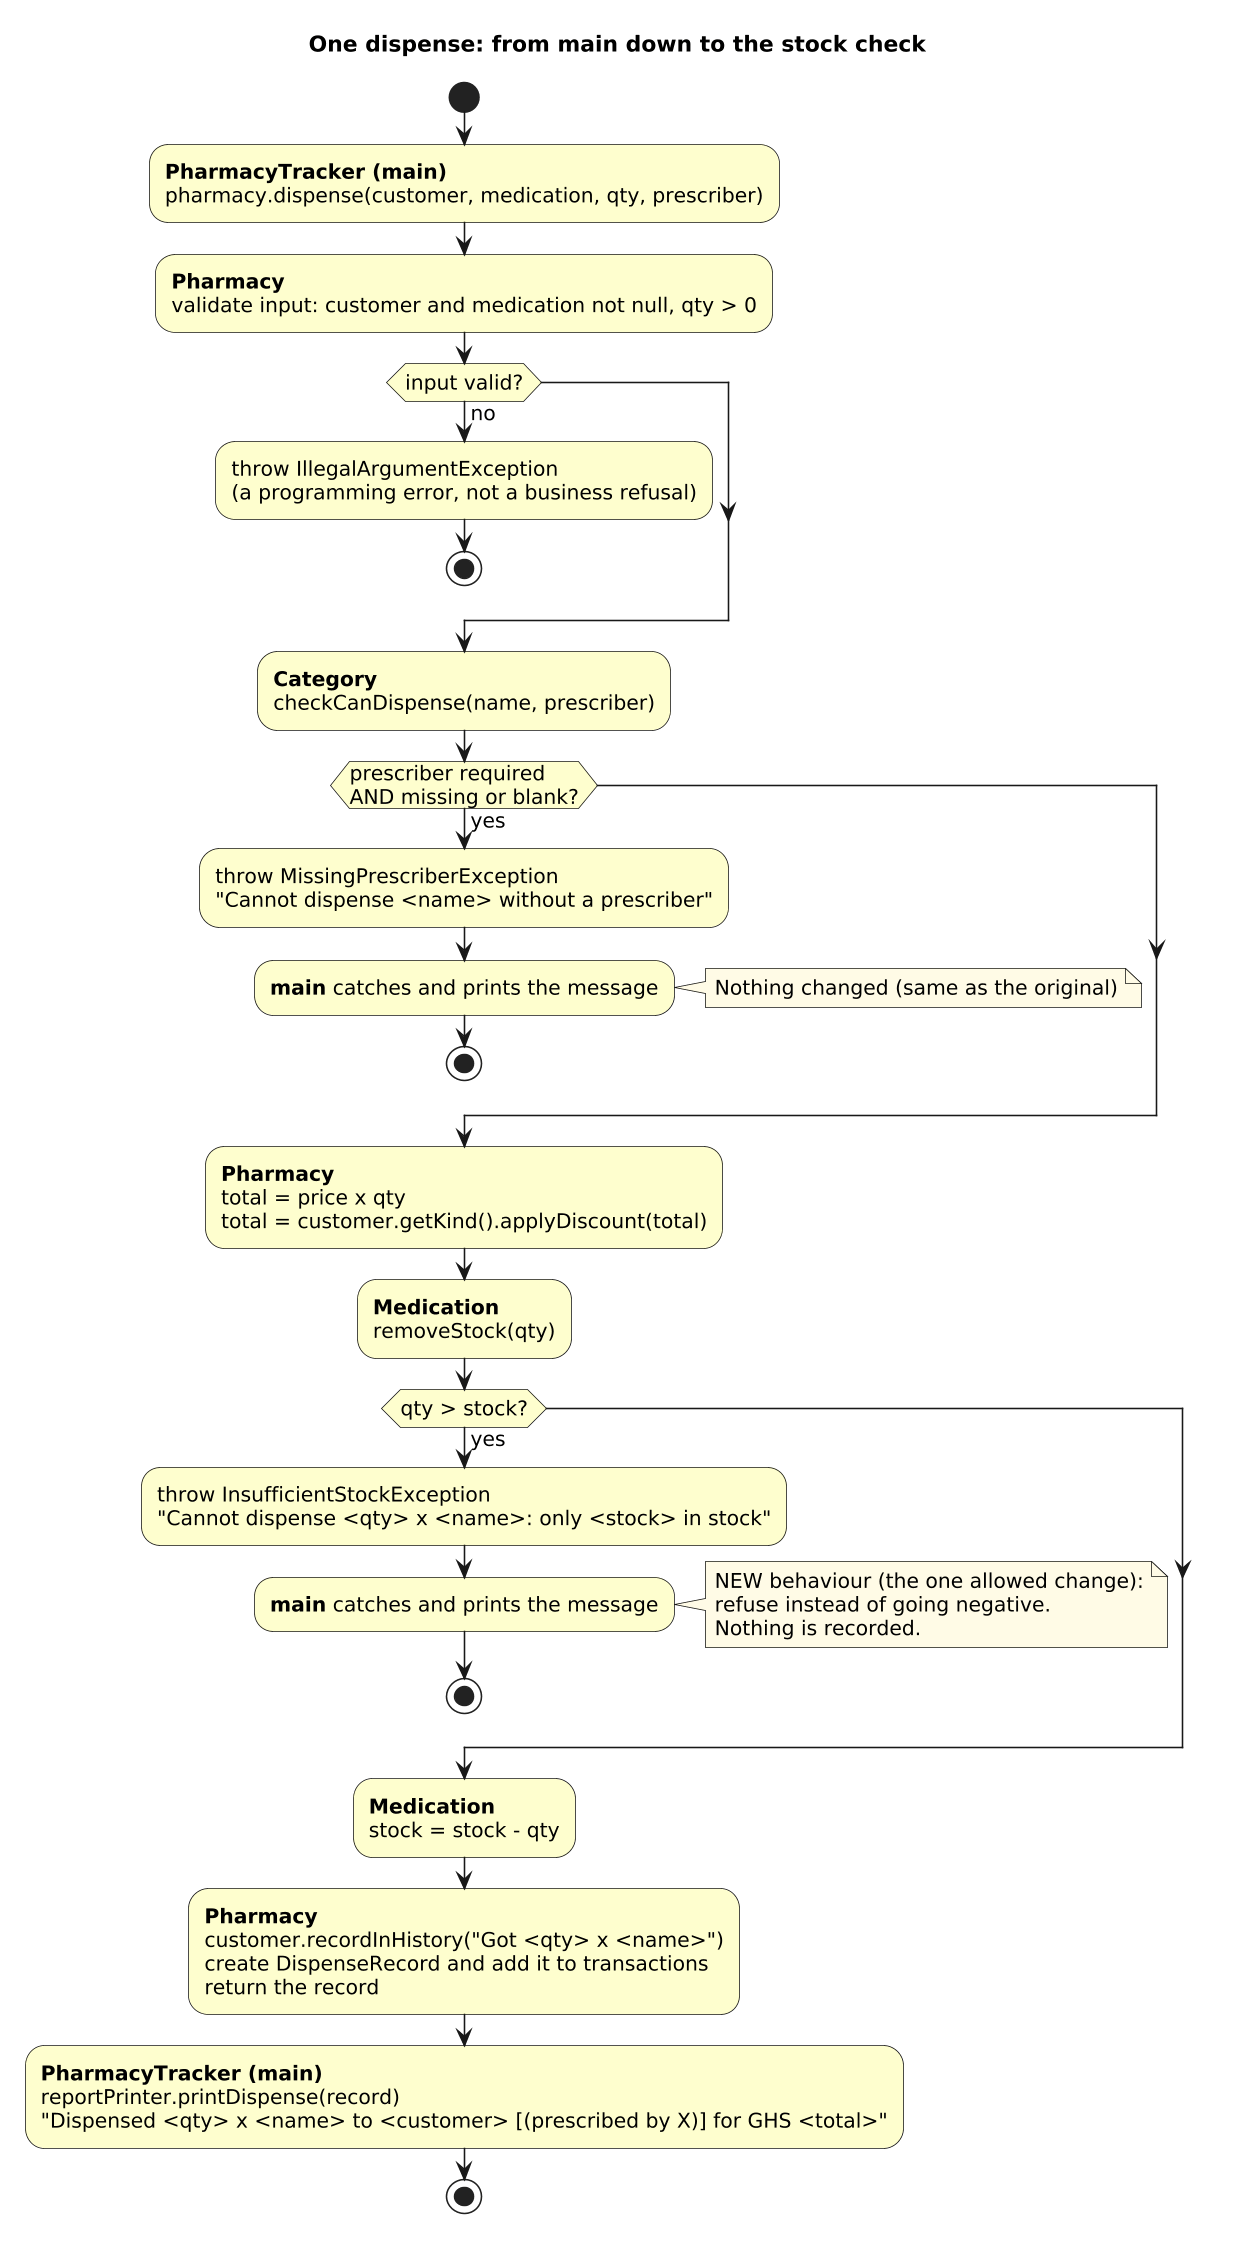

The diagram above was rendered by PlantUML. Its source (embedded in the PNG):
@startuml
title One dispense: from main down to the stock check

skinparam dpi 150
skinparam shadowing false
skinparam defaultFontSize 13
skinparam noteBackgroundColor #FFFBE6
skinparam ActivityBackgroundColor #FEFECE

start
:**PharmacyTracker (main)**
pharmacy.dispense(customer, medication, qty, prescriber);

:**Pharmacy**
validate input: customer and medication not null, qty > 0;
if (input valid?) then (no)
  :throw IllegalArgumentException
(a programming error, not a business refusal);
  stop
endif

:**Category**
checkCanDispense(name, prescriber);
if (prescriber required
AND missing or blank?) then (yes)
  :throw MissingPrescriberException
"Cannot dispense <name> without a prescriber";
  :**main** catches and prints the message;
  note right: Nothing changed (same as the original)
  stop
endif

:**Pharmacy**
total = price x qty
total = customer.getKind().applyDiscount(total);

:**Medication**
removeStock(qty);
if (qty > stock?) then (yes)
  :throw InsufficientStockException
"Cannot dispense <qty> x <name>: only <stock> in stock";
  :**main** catches and prints the message;
  note right
    NEW behaviour (the one allowed change):
    refuse instead of going negative.
    Nothing is recorded.
  end note
  stop
endif
:**Medication**
stock = stock - qty;

:**Pharmacy**
customer.recordInHistory("Got <qty> x <name>")
create DispenseRecord and add it to transactions
return the record;

:**PharmacyTracker (main)**
reportPrinter.printDispense(record)
"Dispensed <qty> x <name> to <customer> [(prescribed by X)] for GHS <total>";
stop
@enduml